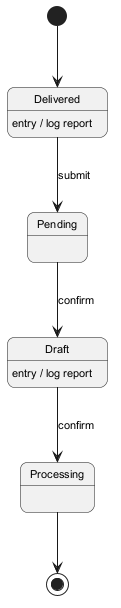

The diagram above was rendered by PlantUML. Its source (embedded in the PNG):
@startuml
skinparam backgroundColor #FFFFFF
skinparam roundCorner 15
skinparam defaultFontSize 11
[*] --> Delivered
Delivered --> Pending : submit
Delivered : entry / log report
Pending --> Draft : confirm
Draft --> Processing : confirm
Draft : entry / log report
Processing --> [*]
@enduml